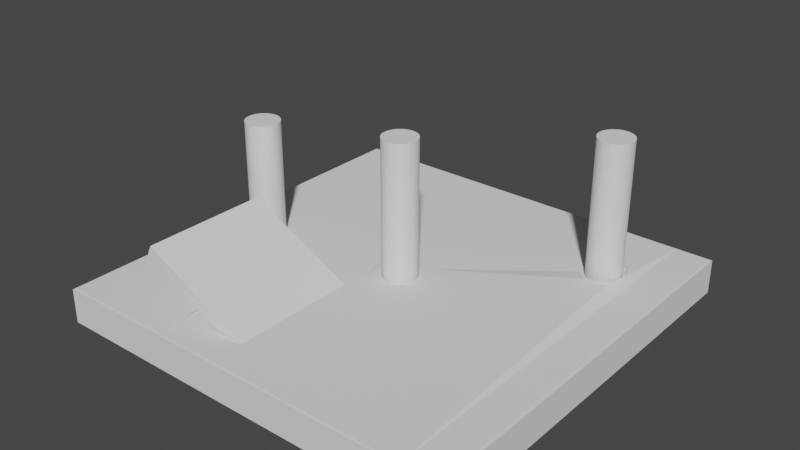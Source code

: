 # Source: scene1.blend  (saved by Blender 3.4.6; exported with 4.5.12 LTS)
import bpy
from mathutils import Matrix  # noqa: F401  (used for matrix-valued properties, if any)

bpy.ops.wm.read_factory_settings(use_empty=True)
scene = bpy.context.scene
scene.name = 'Scene'

# ---- collections
col_collection = bpy.data.collections.new('Collection'); scene.collection.children.link(col_collection)

# ---- world
world_world = bpy.data.worlds.new('World'); scene.world = world_world
world_world.use_nodes = True; world_world.node_tree.nodes.clear()
_N = world_world.node_tree.nodes; _L = world_world.node_tree.links
n0 = _N.new('ShaderNodeOutputWorld'); n0.name = 'World Output'; n0.location = (300, 300)
n1 = _N.new('ShaderNodeBackground'); n1.name = 'Background'; n1.location = (10, 300)
n1.inputs[0].default_value = (0.05088, 0.05088, 0.05088, 1.0)
_L.new(n1.outputs[0], n0.inputs[0])
n0.is_active_output = True
world_world.color = (0.05088, 0.05088, 0.05088)
world_world.use_sun_shadow = False
world_world.sun_shadow_jitter_overblur = 0.0

# ---- meshes
me_geometry = bpy.data.meshes.new('Geometry')
me_geometry.from_pydata([(-1.0, -1.0, -1.0), (-1.0, -1.0, 1.0), (-1.0, 1.0, -1.0), (-1.0, 1.0, 1.0), (1.0, -1.0, -1.0), (1.0, -1.0, 1.0), (1.0, 1.0, -1.0), (1.0, 1.0, 1.0), (0.0, 0.08262, 0.6765), (0.0, 0.08262, 8.96), (0.01612, 0.08103, 0.6765), (0.01612, 0.08103, 8.96), (0.03162, 0.07633, 0.6765), (0.03162, 0.07633, 8.96), (0.0459, 0.06869, 0.6765), (0.0459, 0.06869, 8.96), (0.05842, 0.05842, 0.6765), (0.05842, 0.05842, 8.96), (0.06869, 0.0459, 0.6765), (0.06869, 0.0459, 8.96), (0.07633, 0.03162, 0.6765), (0.07633, 0.03162, 8.96), (0.08103, 0.01612, 0.6765), (0.08103, 0.01612, 8.96), (0.08262, 0.0, 0.6765), (0.08262, 0.0, 8.96), (0.08103, -0.01612, 0.6765), (0.08103, -0.01612, 8.96), (0.07633, -0.03162, 0.6765), (0.07633, -0.03162, 8.96), (0.06869, -0.0459, 0.6765), (0.06869, -0.0459, 8.96), (0.05842, -0.05842, 0.6765), (0.05842, -0.05842, 8.96), (0.0459, -0.06869, 0.6765), (0.0459, -0.06869, 8.96), (0.03162, -0.07633, 0.6765), (0.03162, -0.07633, 8.96), (0.01612, -0.08103, 0.6765), (0.01612, -0.08103, 8.96), (0.0, -0.08262, 0.6765), (0.0, -0.08262, 8.96), (-0.01612, -0.08103, 0.6765), (-0.01612, -0.08103, 8.96), (-0.03162, -0.07633, 0.6765), (-0.03162, -0.07633, 8.96), (-0.0459, -0.06869, 0.6765), (-0.0459, -0.06869, 8.96), (-0.05842, -0.05842, 0.6765), (-0.05842, -0.05842, 8.96), (-0.06869, -0.0459, 0.6765), (-0.06869, -0.0459, 8.96), (-0.07633, -0.03162, 0.6765), (-0.07633, -0.03162, 8.96), (-0.08103, -0.01612, 0.6765), (-0.08103, -0.01612, 8.96), (-0.08262, 0.0, 0.6765), (-0.08262, 0.0, 8.96), (-0.08103, 0.01612, 0.6765), (-0.08103, 0.01612, 8.96), (-0.07633, 0.03162, 0.6765), (-0.07633, 0.03162, 8.96), (-0.06869, 0.0459, 0.6765), (-0.06869, 0.0459, 8.96), (-0.05842, 0.05842, 0.6765), (-0.05842, 0.05842, 8.96), (-0.0459, 0.06869, 0.6765), (-0.0459, 0.06869, 8.96), (-0.03162, 0.07633, 0.6765), (-0.03162, 0.07633, 8.96), (-0.01612, 0.08103, 0.6765), (-0.01612, 0.08103, 8.96), (-0.7468, 0.009786, -0.4705), (-0.7468, 0.009786, 7.813), (-0.7306, 0.008199, -0.4705), (-0.7306, 0.008199, 7.813), (-0.7151, 0.003497, -0.4705), (-0.7151, 0.003497, 7.813), (-0.7009, -0.004138, -0.4705), (-0.7009, -0.004138, 7.813), (-0.6883, -0.01441, -0.4705), (-0.6883, -0.01441, 7.813), (-0.6781, -0.02693, -0.4705), (-0.6781, -0.02693, 7.813), (-0.6704, -0.04122, -0.4705), (-0.6704, -0.04122, 7.813), (-0.6657, -0.05671, -0.4705), (-0.6657, -0.05671, 7.813), (-0.6641, -0.07283, -0.4705), (-0.6641, -0.07283, 7.813), (-0.6657, -0.08895, -0.4705), (-0.6657, -0.08895, 7.813), (-0.6704, -0.1044, -0.4705), (-0.6704, -0.1044, 7.813), (-0.6781, -0.1187, -0.4705), (-0.6781, -0.1187, 7.813), (-0.6883, -0.1313, -0.4705), (-0.6883, -0.1313, 7.813), (-0.7009, -0.1415, -0.4705), (-0.7009, -0.1415, 7.813), (-0.7151, -0.1492, -0.4705), (-0.7151, -0.1492, 7.813), (-0.7306, -0.1539, -0.4705), (-0.7306, -0.1539, 7.813), (-0.7468, -0.1555, -0.4705), (-0.7468, -0.1555, 7.813), (-0.7629, -0.1539, -0.4705), (-0.7629, -0.1539, 7.813), (-0.7784, -0.1492, -0.4705), (-0.7784, -0.1492, 7.813), (-0.7927, -0.1415, -0.4705), (-0.7927, -0.1415, 7.813), (-0.8052, -0.1313, -0.4705), (-0.8052, -0.1313, 7.813), (-0.8155, -0.1187, -0.4705), (-0.8155, -0.1187, 7.813), (-0.8231, -0.1044, -0.4705), (-0.8231, -0.1044, 7.813), (-0.8278, -0.08895, -0.4705), (-0.8278, -0.08895, 7.813), (-0.8294, -0.07283, -0.4705), (-0.8294, -0.07283, 7.813), (-0.8278, -0.05671, -0.4705), (-0.8278, -0.05671, 7.813), (-0.8231, -0.04122, -0.4705), (-0.8231, -0.04122, 7.813), (-0.8155, -0.02693, -0.4705), (-0.8155, -0.02693, 7.813), (-0.8052, -0.01441, -0.4705), (-0.8052, -0.01441, 7.813), (-0.7927, -0.004138, -0.4705), (-0.7927, -0.004138, 7.813), (-0.7784, 0.003497, -0.4705), (-0.7784, 0.003497, 7.813), (-0.7629, 0.008199, -0.4705), (-0.7629, 0.008199, 7.813), (0.6903, 0.6528, 0.6765), (0.6903, 0.6528, 8.96), (0.7065, 0.6512, 0.6765), (0.7065, 0.6512, 8.96), (0.722, 0.6465, 0.6765), (0.722, 0.6465, 8.96), (0.7362, 0.6389, 0.6765), (0.7362, 0.6389, 8.96), (0.7488, 0.6286, 0.6765), (0.7488, 0.6286, 8.96), (0.759, 0.6161, 0.6765), (0.759, 0.6161, 8.96), (0.7667, 0.6018, 0.6765), (0.7667, 0.6018, 8.96), (0.7714, 0.5863, 0.6765), (0.7714, 0.5863, 8.96), (0.773, 0.5702, 0.6765), (0.773, 0.5702, 8.96), (0.7714, 0.5541, 0.6765), (0.7714, 0.5541, 8.96), (0.7667, 0.5386, 0.6765), (0.7667, 0.5386, 8.96), (0.759, 0.5243, 0.6765), (0.759, 0.5243, 8.96), (0.7488, 0.5118, 0.6765), (0.7488, 0.5118, 8.96), (0.7362, 0.5015, 0.6765), (0.7362, 0.5015, 8.96), (0.722, 0.4939, 0.6765), (0.722, 0.4939, 8.96), (0.7065, 0.4892, 0.6765), (0.7065, 0.4892, 8.96), (0.6903, 0.4876, 0.6765), (0.6903, 0.4876, 8.96), (0.6742, 0.4892, 0.6765), (0.6742, 0.4892, 8.96), (0.6587, 0.4939, 0.6765), (0.6587, 0.4939, 8.96), (0.6444, 0.5015, 0.6765), (0.6444, 0.5015, 8.96), (0.6319, 0.5118, 0.6765), (0.6319, 0.5118, 8.96), (0.6216, 0.5243, 0.6765), (0.6216, 0.5243, 8.96), (0.614, 0.5386, 0.6765), (0.614, 0.5386, 8.96), (0.6093, 0.5541, 0.6765), (0.6093, 0.5541, 8.96), (0.6077, 0.5702, 0.6765), (0.6077, 0.5702, 8.96), (0.6093, 0.5863, 0.6765), (0.6093, 0.5863, 8.96), (0.614, 0.6018, 0.6765), (0.614, 0.6018, 8.96), (0.6216, 0.6161, 0.6765), (0.6216, 0.6161, 8.96), (0.6319, 0.6286, 0.6765), (0.6319, 0.6286, 8.96), (0.6444, 0.6389, 0.6765), (0.6444, 0.6389, 8.96), (0.6587, 0.6465, 0.6765), (0.6587, 0.6465, 8.96), (0.6742, 0.6512, 0.6765), (0.6742, 0.6512, 8.96), (-0.669, -0.8302, 3.652), (-0.6465, -0.8302, 4.193), (-0.669, -0.2236, 3.652), (-0.6465, -0.2236, 4.193), (-0.1275, -0.8302, 0.345), (-0.1049, -0.8302, 0.8866), (-0.1275, -0.2236, 0.345), (-0.1049, -0.2236, 0.8866)], [], [(0, 1, 3, 2), (2, 3, 7, 6), (6, 7, 5, 4), (4, 5, 1, 0), (2, 6, 4, 0), (7, 3, 1, 5), (8, 9, 11, 10), (10, 11, 13, 12), (12, 13, 15, 14), (14, 15, 17, 16), (16, 17, 19, 18), (18, 19, 21, 20), (20, 21, 23, 22), (22, 23, 25, 24), (24, 25, 27, 26), (26, 27, 29, 28), (28, 29, 31, 30), (30, 31, 33, 32), (32, 33, 35, 34), (34, 35, 37, 36), (36, 37, 39, 38), (38, 39, 41, 40), (40, 41, 43, 42), (42, 43, 45, 44), (44, 45, 47, 46), (46, 47, 49, 48), (48, 49, 51, 50), (50, 51, 53, 52), (52, 53, 55, 54), (54, 55, 57, 56), (56, 57, 59, 58), (58, 59, 61, 60), (60, 61, 63, 62), (62, 63, 65, 64), (64, 65, 67, 66), (66, 67, 69, 68), (11, 9, 71, 69, 67, 65, 63, 61, 59, 57, 55, 53, 51, 49, 47, 45, 43, 41, 39, 37, 35, 33, 31, 29, 27, 25, 23, 21, 19, 17, 15, 13), (68, 69, 71, 70), (70, 71, 9, 8), (8, 10, 12, 14, 16, 18, 20, 22, 24, 26, 28, 30, 32, 34, 36, 38, 40, 42, 44, 46, 48, 50, 52, 54, 56, 58, 60, 62, 64, 66, 68, 70), (72, 73, 75, 74), (74, 75, 77, 76), (76, 77, 79, 78), (78, 79, 81, 80), (80, 81, 83, 82), (82, 83, 85, 84), (84, 85, 87, 86), (86, 87, 89, 88), (88, 89, 91, 90), (90, 91, 93, 92), (92, 93, 95, 94), (94, 95, 97, 96), (96, 97, 99, 98), (98, 99, 101, 100), (100, 101, 103, 102), (102, 103, 105, 104), (104, 105, 107, 106), (106, 107, 109, 108), (108, 109, 111, 110), (110, 111, 113, 112), (112, 113, 115, 114), (114, 115, 117, 116), (116, 117, 119, 118), (118, 119, 121, 120), (120, 121, 123, 122), (122, 123, 125, 124), (124, 125, 127, 126), (126, 127, 129, 128), (128, 129, 131, 130), (130, 131, 133, 132), (75, 73, 135, 133, 131, 129, 127, 125, 123, 121, 119, 117, 115, 113, 111, 109, 107, 105, 103, 101, 99, 97, 95, 93, 91, 89, 87, 85, 83, 81, 79, 77), (132, 133, 135, 134), (134, 135, 73, 72), (72, 74, 76, 78, 80, 82, 84, 86, 88, 90, 92, 94, 96, 98, 100, 102, 104, 106, 108, 110, 112, 114, 116, 118, 120, 122, 124, 126, 128, 130, 132, 134), (136, 137, 139, 138), (138, 139, 141, 140), (140, 141, 143, 142), (142, 143, 145, 144), (144, 145, 147, 146), (146, 147, 149, 148), (148, 149, 151, 150), (150, 151, 153, 152), (152, 153, 155, 154), (154, 155, 157, 156), (156, 157, 159, 158), (158, 159, 161, 160), (160, 161, 163, 162), (162, 163, 165, 164), (164, 165, 167, 166), (166, 167, 169, 168), (168, 169, 171, 170), (170, 171, 173, 172), (172, 173, 175, 174), (174, 175, 177, 176), (176, 177, 179, 178), (178, 179, 181, 180), (180, 181, 183, 182), (182, 183, 185, 184), (184, 185, 187, 186), (186, 187, 189, 188), (188, 189, 191, 190), (190, 191, 193, 192), (192, 193, 195, 194), (194, 195, 197, 196), (139, 137, 199, 197, 195, 193, 191, 189, 187, 185, 183, 181, 179, 177, 175, 173, 171, 169, 167, 165, 163, 161, 159, 157, 155, 153, 151, 149, 147, 145, 143, 141), (196, 197, 199, 198), (198, 199, 137, 136), (136, 138, 140, 142, 144, 146, 148, 150, 152, 154, 156, 158, 160, 162, 164, 166, 168, 170, 172, 174, 176, 178, 180, 182, 184, 186, 188, 190, 192, 194, 196, 198), (200, 201, 203, 202), (202, 203, 207, 206), (206, 207, 205, 204), (204, 205, 201, 200), (202, 206, 204, 200), (207, 203, 201, 205)])
_uv = me_geometry.uv_layers.new(name='UVMap')
_uv.uv.foreach_set('vector', [0.7908, 0.554, 0.7269, 0.554, 0.7269, 0.4901, 0.7908, 0.4901, 0.7908, 0.3623, 0.7908, 0.4262, 0.7269, 0.4262, 0.7269, 0.3623, 0.7908, 0.6179, 0.7269, 0.6179, 0.7269, 0.554, 0.7908, 0.554, 0.7908, 0.4262, 0.7908, 0.4901, 0.7269, 0.4901, 0.7269, 0.4262, 0.7269, 0.2984, 0.7908, 0.2984, 0.7908, 0.3623, 0.7269, 0.3623, 0.7269, 0.2345, 0.7908, 0.2345, 0.7908, 0.2984, 0.7269, 0.2984, 0.7927, 0.4992, 0.7927, 0.7639, 0.7922, 0.7639, 0.7922, 0.4992, 0.7922, 0.4992, 0.7922, 0.7639, 0.7917, 0.7639, 0.7917, 0.4992, 0.7917, 0.4992, 0.7917, 0.7639, 0.7912, 0.7639, 0.7912, 0.4992, 0.7912, 0.4992, 0.7912, 0.7639, 0.7908, 0.7639, 0.7908, 0.4992, 0.8058, 0.4992, 0.8058, 0.7639, 0.8054, 0.7639, 0.8054, 0.4992, 0.8054, 0.4992, 0.8054, 0.7639, 0.8049, 0.7639, 0.8049, 0.4992, 0.8049, 0.4992, 0.8049, 0.7639, 0.8044, 0.7639, 0.8044, 0.4992, 0.8044, 0.4992, 0.8044, 0.7639, 0.8039, 0.7639, 0.8039, 0.4992, 0.8039, 0.4992, 0.8039, 0.7639, 0.8034, 0.7639, 0.8034, 0.4992, 0.8034, 0.4992, 0.8034, 0.7639, 0.8029, 0.7639, 0.8029, 0.4992, 0.8029, 0.4992, 0.8029, 0.7639, 0.8024, 0.7639, 0.8024, 0.4992, 0.8024, 0.4992, 0.8024, 0.7639, 0.802, 0.7639, 0.802, 0.4992, 0.7946, 0.2345, 0.7946, 0.4992, 0.7942, 0.4992, 0.7942, 0.2345, 0.7942, 0.2345, 0.7942, 0.4992, 0.7937, 0.4992, 0.7937, 0.2345, 0.7937, 0.2345, 0.7937, 0.4992, 0.7932, 0.4992, 0.7932, 0.2345, 0.7932, 0.2345, 0.7932, 0.4992, 0.7927, 0.4992, 0.7927, 0.2345, 0.7927, 0.2345, 0.7927, 0.4992, 0.7922, 0.4992, 0.7922, 0.2345, 0.7922, 0.2345, 0.7922, 0.4992, 0.7917, 0.4992, 0.7917, 0.2345, 0.7917, 0.2345, 0.7917, 0.4992, 0.7912, 0.4992, 0.7912, 0.2345, 0.7912, 0.2345, 0.7912, 0.4992, 0.7908, 0.4992, 0.7908, 0.2345, 0.8058, 0.7639, 0.8058, 0.4992, 0.8062, 0.4992, 0.8062, 0.7639, 0.8062, 0.7639, 0.8062, 0.4992, 0.8066, 0.4992, 0.8066, 0.7639, 0.8066, 0.7639, 0.8066, 0.4992, 0.8071, 0.4992, 0.8071, 0.7639, 0.8071, 0.7639, 0.8071, 0.4992, 0.8076, 0.4992, 0.8076, 0.7639, 0.8076, 0.7639, 0.8076, 0.4992, 0.8082, 0.4992, 0.8082, 0.7639, 0.8082, 0.7639, 0.8082, 0.4992, 0.8086, 0.4992, 0.8086, 0.7639, 0.8086, 0.7639, 0.8086, 0.4992, 0.8091, 0.4992, 0.8091, 0.7639, 0.8091, 0.7639, 0.8091, 0.4992, 0.8095, 0.4992, 0.8095, 0.7639, 0.7946, 0.4992, 0.7946, 0.7639, 0.7942, 0.7639, 0.7942, 0.4992, 0.7942, 0.4992, 0.7942, 0.7639, 0.7937, 0.7639, 0.7937, 0.4992, 0.7374, 0.7439, 0.7374, 0.7434, 0.7375, 0.7429, 0.7377, 0.7424, 0.738, 0.7419, 0.7384, 0.7416, 0.7388, 0.7413, 0.7393, 0.7411, 0.7398, 0.741, 0.7403, 0.741, 0.7408, 0.7411, 0.7413, 0.7413, 0.7417, 0.7416, 0.7421, 0.7419, 0.7424, 0.7424, 0.7426, 0.7429, 0.7427, 0.7434, 0.7427, 0.7439, 0.7426, 0.7444, 0.7424, 0.7449, 0.7421, 0.7453, 0.7417, 0.7457, 0.7413, 0.7459, 0.7408, 0.7461, 0.7403, 0.7462, 0.7398, 0.7462, 0.7393, 0.7461, 0.7388, 0.7459, 0.7384, 0.7457, 0.738, 0.7453, 0.7377, 0.7449, 0.7375, 0.7444, 0.7937, 0.4992, 0.7937, 0.7639, 0.7932, 0.7639, 0.7932, 0.4992, 0.7932, 0.4992, 0.7932, 0.7639, 0.7927, 0.7639, 0.7927, 0.4992, 0.7427, 0.7434, 0.7428, 0.7429, 0.743, 0.7424, 0.7433, 0.7419, 0.7436, 0.7416, 0.7441, 0.7413, 0.7446, 0.7411, 0.7451, 0.741, 0.7456, 0.741, 0.7461, 0.7411, 0.7466, 0.7413, 0.747, 0.7416, 0.7474, 0.7419, 0.7476, 0.7424, 0.7478, 0.7429, 0.7479, 0.7434, 0.7479, 0.7439, 0.7478, 0.7444, 0.7476, 0.7449, 0.7474, 0.7453, 0.747, 0.7457, 0.7466, 0.7459, 0.7461, 0.7461, 0.7456, 0.7462, 0.7451, 0.7462, 0.7446, 0.7461, 0.7441, 0.7459, 0.7436, 0.7457, 0.7433, 0.7453, 0.743, 0.7449, 0.7428, 0.7444, 0.7427, 0.7439, 0.7964, 0.4992, 0.7964, 0.7639, 0.7959, 0.7639, 0.7959, 0.4992, 0.7959, 0.4992, 0.7959, 0.7639, 0.7954, 0.7639, 0.7954, 0.4992, 0.7954, 0.4992, 0.7954, 0.7639, 0.795, 0.7639, 0.795, 0.4992, 0.795, 0.4992, 0.795, 0.7639, 0.7946, 0.7639, 0.7946, 0.4992, 0.8058, 0.2345, 0.8058, 0.4992, 0.8054, 0.4992, 0.8054, 0.2345, 0.8054, 0.2345, 0.8054, 0.4992, 0.8049, 0.4992, 0.8049, 0.2345, 0.8049, 0.2345, 0.8049, 0.4992, 0.8044, 0.4992, 0.8044, 0.2345, 0.8044, 0.2345, 0.8044, 0.4992, 0.8039, 0.4992, 0.8039, 0.2345, 0.8039, 0.2345, 0.8039, 0.4992, 0.8034, 0.4992, 0.8034, 0.2345, 0.8034, 0.2345, 0.8034, 0.4992, 0.8029, 0.4992, 0.8029, 0.2345, 0.8029, 0.2345, 0.8029, 0.4992, 0.8024, 0.4992, 0.8024, 0.2345, 0.8024, 0.2345, 0.8024, 0.4992, 0.802, 0.4992, 0.802, 0.2345, 0.802, 0.4992, 0.802, 0.7639, 0.8016, 0.7639, 0.8016, 0.4992, 0.8016, 0.4992, 0.8016, 0.7639, 0.8012, 0.7639, 0.8012, 0.4992, 0.8012, 0.4992, 0.8012, 0.7639, 0.8007, 0.7639, 0.8007, 0.4992, 0.8007, 0.4992, 0.8007, 0.7639, 0.8002, 0.7639, 0.8002, 0.4992, 0.8002, 0.4992, 0.8002, 0.7639, 0.7997, 0.7639, 0.7997, 0.4992, 0.7997, 0.4992, 0.7997, 0.7639, 0.7992, 0.7639, 0.7992, 0.4992, 0.7992, 0.4992, 0.7992, 0.7639, 0.7987, 0.7639, 0.7987, 0.4992, 0.7987, 0.4992, 0.7987, 0.7639, 0.7983, 0.7639, 0.7983, 0.4992, 0.8095, 0.4992, 0.8095, 0.2345, 0.8099, 0.2345, 0.8099, 0.4992, 0.8099, 0.4992, 0.8099, 0.2345, 0.8104, 0.2345, 0.8104, 0.4992, 0.8104, 0.4992, 0.8104, 0.2345, 0.8109, 0.2345, 0.8109, 0.4992, 0.8109, 0.4992, 0.8109, 0.2345, 0.8114, 0.2345, 0.8114, 0.4992, 0.8114, 0.4992, 0.8114, 0.2345, 0.8119, 0.2345, 0.8119, 0.4992, 0.8119, 0.4992, 0.8119, 0.2345, 0.8124, 0.2345, 0.8124, 0.4992, 0.8124, 0.4992, 0.8124, 0.2345, 0.8128, 0.2345, 0.8128, 0.4992, 0.8128, 0.4992, 0.8128, 0.2345, 0.8132, 0.2345, 0.8132, 0.4992, 0.7983, 0.4992, 0.7983, 0.7639, 0.7979, 0.7639, 0.7979, 0.4992, 0.7979, 0.4992, 0.7979, 0.7639, 0.7974, 0.7639, 0.7974, 0.4992, 0.7321, 0.7444, 0.7319, 0.7449, 0.7316, 0.7453, 0.7312, 0.7457, 0.7308, 0.7459, 0.7303, 0.7461, 0.7298, 0.7462, 0.7293, 0.7462, 0.7288, 0.7461, 0.7283, 0.7459, 0.7279, 0.7457, 0.7275, 0.7453, 0.7272, 0.7449, 0.727, 0.7444, 0.7269, 0.7439, 0.7269, 0.7434, 0.727, 0.7429, 0.7272, 0.7424, 0.7275, 0.7419, 0.7279, 0.7416, 0.7283, 0.7413, 0.7288, 0.7411, 0.7293, 0.741, 0.7298, 0.741, 0.7303, 0.7411, 0.7308, 0.7413, 0.7312, 0.7416, 0.7316, 0.7419, 0.7319, 0.7424, 0.7321, 0.7429, 0.7322, 0.7434, 0.7322, 0.7439, 0.7974, 0.4992, 0.7974, 0.7639, 0.797, 0.7639, 0.797, 0.4992, 0.797, 0.4992, 0.797, 0.7639, 0.7964, 0.7639, 0.7964, 0.4992, 0.7371, 0.7449, 0.7369, 0.7453, 0.7365, 0.7457, 0.7361, 0.7459, 0.7356, 0.7461, 0.7351, 0.7462, 0.7346, 0.7462, 0.734, 0.7461, 0.7336, 0.7459, 0.7331, 0.7457, 0.7328, 0.7453, 0.7325, 0.7449, 0.7323, 0.7444, 0.7322, 0.7439, 0.7322, 0.7434, 0.7323, 0.7429, 0.7325, 0.7424, 0.7328, 0.7419, 0.7331, 0.7416, 0.7336, 0.7413, 0.734, 0.7411, 0.7346, 0.741, 0.7351, 0.741, 0.7356, 0.7411, 0.7361, 0.7413, 0.7365, 0.7416, 0.7369, 0.7419, 0.7371, 0.7424, 0.7373, 0.7429, 0.7374, 0.7434, 0.7374, 0.7439, 0.7373, 0.7444, 0.7964, 0.2345, 0.7964, 0.4992, 0.7959, 0.4992, 0.7959, 0.2345, 0.7959, 0.2345, 0.7959, 0.4992, 0.7954, 0.4992, 0.7954, 0.2345, 0.7954, 0.2345, 0.7954, 0.4992, 0.795, 0.4992, 0.795, 0.2345, 0.795, 0.2345, 0.795, 0.4992, 0.7946, 0.4992, 0.7946, 0.2345, 0.8095, 0.2345, 0.8095, 0.4992, 0.8091, 0.4992, 0.8091, 0.2345, 0.8091, 0.2345, 0.8091, 0.4992, 0.8086, 0.4992, 0.8086, 0.2345, 0.8086, 0.2345, 0.8086, 0.4992, 0.8082, 0.4992, 0.8082, 0.2345, 0.8082, 0.2345, 0.8082, 0.4992, 0.8076, 0.4992, 0.8076, 0.2345, 0.8076, 0.2345, 0.8076, 0.4992, 0.8071, 0.4992, 0.8071, 0.2345, 0.8071, 0.2345, 0.8071, 0.4992, 0.8066, 0.4992, 0.8066, 0.2345, 0.8066, 0.2345, 0.8066, 0.4992, 0.8062, 0.4992, 0.8062, 0.2345, 0.8062, 0.2345, 0.8062, 0.4992, 0.8058, 0.4992, 0.8058, 0.2345, 0.802, 0.2345, 0.802, 0.4992, 0.8016, 0.4992, 0.8016, 0.2345, 0.8016, 0.2345, 0.8016, 0.4992, 0.8012, 0.4992, 0.8012, 0.2345, 0.8012, 0.2345, 0.8012, 0.4992, 0.8007, 0.4992, 0.8007, 0.2345, 0.8007, 0.2345, 0.8007, 0.4992, 0.8002, 0.4992, 0.8002, 0.2345, 0.8002, 0.2345, 0.8002, 0.4992, 0.7997, 0.4992, 0.7997, 0.2345, 0.7997, 0.2345, 0.7997, 0.4992, 0.7992, 0.4992, 0.7992, 0.2345, 0.7992, 0.2345, 0.7992, 0.4992, 0.7987, 0.4992, 0.7987, 0.2345, 0.7987, 0.2345, 0.7987, 0.4992, 0.7983, 0.4992, 0.7983, 0.2345, 0.8095, 0.7639, 0.8095, 0.4992, 0.8099, 0.4992, 0.8099, 0.7639, 0.8099, 0.7639, 0.8099, 0.4992, 0.8104, 0.4992, 0.8104, 0.7639, 0.8104, 0.7639, 0.8104, 0.4992, 0.8109, 0.4992, 0.8109, 0.7639, 0.8109, 0.7639, 0.8109, 0.4992, 0.8114, 0.4992, 0.8114, 0.7639, 0.8114, 0.7639, 0.8114, 0.4992, 0.8119, 0.4992, 0.8119, 0.7639, 0.8119, 0.7639, 0.8119, 0.4992, 0.8124, 0.4992, 0.8124, 0.7639, 0.8124, 0.7639, 0.8124, 0.4992, 0.8128, 0.4992, 0.8128, 0.7639, 0.8128, 0.7639, 0.8128, 0.4992, 0.8132, 0.4992, 0.8132, 0.7639, 0.7983, 0.2345, 0.7983, 0.4992, 0.7979, 0.4992, 0.7979, 0.2345, 0.7979, 0.2345, 0.7979, 0.4992, 0.7974, 0.4992, 0.7974, 0.2345, 0.7365, 0.7509, 0.7361, 0.7512, 0.7356, 0.7514, 0.7351, 0.7515, 0.7346, 0.7515, 0.734, 0.7514, 0.7336, 0.7512, 0.7331, 0.7509, 0.7328, 0.7505, 0.7325, 0.7501, 0.7323, 0.7496, 0.7322, 0.7491, 0.7322, 0.7486, 0.7323, 0.7481, 0.7325, 0.7476, 0.7328, 0.7472, 0.7331, 0.7468, 0.7336, 0.7465, 0.734, 0.7463, 0.7346, 0.7462, 0.7351, 0.7462, 0.7356, 0.7463, 0.7361, 0.7465, 0.7365, 0.7468, 0.7369, 0.7472, 0.7371, 0.7476, 0.7373, 0.7481, 0.7374, 0.7486, 0.7374, 0.7491, 0.7373, 0.7496, 0.7371, 0.7501, 0.7369, 0.7505, 0.7974, 0.2345, 0.7974, 0.4992, 0.797, 0.4992, 0.797, 0.2345, 0.797, 0.2345, 0.797, 0.4992, 0.7964, 0.4992, 0.7964, 0.2345, 0.7283, 0.7512, 0.7279, 0.7509, 0.7275, 0.7505, 0.7272, 0.7501, 0.727, 0.7496, 0.7269, 0.7491, 0.7269, 0.7486, 0.727, 0.7481, 0.7272, 0.7476, 0.7275, 0.7472, 0.7279, 0.7468, 0.7283, 0.7465, 0.7288, 0.7463, 0.7293, 0.7462, 0.7298, 0.7462, 0.7303, 0.7463, 0.7308, 0.7465, 0.7312, 0.7468, 0.7316, 0.7472, 0.7319, 0.7476, 0.7321, 0.7481, 0.7322, 0.7486, 0.7322, 0.7491, 0.7321, 0.7496, 0.7319, 0.7501, 0.7316, 0.7505, 0.7312, 0.7509, 0.7308, 0.7512, 0.7303, 0.7514, 0.7298, 0.7515, 0.7293, 0.7515, 0.7288, 0.7514, 0.7657, 0.7237, 0.7657, 0.741, 0.7463, 0.741, 0.7463, 0.7237, 0.7692, 0.6349, 0.7727, 0.6179, 0.7727, 0.725, 0.7692, 0.742, 0.7463, 0.6179, 0.7463, 0.6352, 0.7269, 0.6352, 0.7269, 0.6179, 0.7657, 0.6179, 0.7692, 0.6349, 0.7692, 0.742, 0.7657, 0.725, 0.7463, 0.7237, 0.7463, 0.6179, 0.7657, 0.6179, 0.7657, 0.7237, 0.7463, 0.6352, 0.7463, 0.741, 0.7269, 0.741, 0.7269, 0.6352])
me_geometry.update()
me_navmesh = bpy.data.meshes.new('Navmesh')
me_navmesh.from_pydata([(9.984, -12.03, 1.05), (11.98, -12.03, 1.05), (9.995, 11.93, 1.05), (12.0, 11.93, 1.05), (-1.313, -11.99, 1.061), (-1.371, -2.732, 1.061), (-1.19, -1.214, 1.071), (0.7289, -1.043, 1.071), (1.289, 0.1185, 1.071), (0.6286, 1.203, 1.071), (-0.6167, 1.037, 1.071), (-1.451, -0.03434, 1.071), (-1.369, -0.818, 1.071), (7.232, 6.312, 1.071), (7.273, 7.995, 1.071), (8.977, 8.385, 1.071), (9.636, 6.955, 1.071), (9.247, 5.636, 1.263), (7.978, 5.476, 1.263), (-1.876, -2.472, 1.061), (-5.682, -2.612, 1.061), (-5.462, -9.993, 1.061), (-1.659, -10.15, 1.061), (-1.465, -10.08, 1.061), (-1.514, -2.82, 1.061), (-7.703, -10.04, 4.179), (-7.752, -2.782, 4.179), (-7.912, -1.222, 1.071), (-8.198, 0.1207, 1.071), (-9.838, 0.3199, 1.071), (-10.22, -0.6925, 1.071), (-9.771, -1.947, 1.071), (-8.554, -2.116, 1.071), (-11.99, -11.98, 1.061), (-11.92, 11.83, 1.061)], [], [(1, 2, 0), (24, 25, 23), (4, 21, 22), (23, 4, 22), (5, 23, 24), (12, 6, 19), (21, 32, 20), (8, 9, 18), (2, 17, 0), (2, 15, 14), (2, 29, 34), (30, 31, 33), (1, 3, 2), (24, 26, 25), (4, 33, 21), (5, 4, 23), (6, 5, 19), (19, 20, 12), (20, 32, 27), (12, 20, 11), (27, 11, 20), (21, 33, 32), (17, 0, 18), (0, 4, 7), (18, 0, 8), (4, 5, 7), (5, 6, 7), (8, 0, 7), (9, 13, 18), (2, 16, 17), (10, 11, 28), (11, 27, 28), (28, 29, 14), (29, 2, 14), (13, 9, 14), (9, 10, 14), (10, 28, 14), (2, 16, 15), (34, 29, 30), (31, 32, 33), (33, 34, 30)])
_uv = me_navmesh.uv_layers.new(name='UVMap')
_uv.uv.foreach_set('vector', [0.9194, 0.7655, 0.9815, 0.0, 0.9815, 0.7655, 0.9194, 0.232, 0.7022, 0.002492, 0.9194, 0.0, 0.3412, 0.7644, 0.2086, 0.7007, 0.3301, 0.7056, 0.3363, 0.7034, 0.3412, 0.7644, 0.3301, 0.7056, 0.3392, 0.4686, 0.3363, 0.7034, 0.3347, 0.4714, 0.3392, 0.4074, 0.345, 0.4201, 0.3231, 0.4603, 0.2086, 0.7007, 0.1097, 0.449, 0.2015, 0.4648, 0.4242, 0.3775, 0.4031, 0.3428, 0.6378, 0.2062, 0.7269, 1.0, 0.7022, 0.799, 0.7269, 0.2345, 0.7022, 0.0, 0.6697, 0.1132, 0.6153, 0.1257, 0.7022, 0.0, 0.06861, 0.3712, 0.001946, 0.003484, 0.05654, 0.4035, 0.07081, 0.4436, 0.0, 0.7643, 0.9194, 0.7655, 0.9194, 3.815e-06, 0.9815, 0.0, 0.9194, 0.232, 0.7022, 0.2345, 0.7022, 0.002492, 0.3412, 0.7644, 0.0, 0.7643, 0.2086, 0.7007, 0.3392, 0.4686, 0.3412, 0.7644, 0.3363, 0.7034, 0.345, 0.4201, 0.3392, 0.4686, 0.3231, 0.4603, 0.3231, 0.4603, 0.2015, 0.4648, 0.3392, 0.4074, 0.2015, 0.4648, 0.1097, 0.449, 0.1302, 0.4204, 0.3392, 0.4074, 0.2015, 0.4648, 0.3366, 0.3824, 0.1302, 0.4204, 0.3366, 0.3824, 0.2015, 0.4648, 0.2086, 0.7007, 0.0, 0.7643, 0.1097, 0.449, 0.6784, 0.201, 0.7022, 0.7655, 0.6378, 0.2062, 0.7022, 0.7655, 0.3412, 0.7644, 0.4063, 0.4146, 0.6378, 0.2062, 0.7022, 0.7655, 0.4242, 0.3775, 0.3412, 0.7644, 0.3392, 0.4686, 0.4063, 0.4146, 0.3392, 0.4686, 0.345, 0.4201, 0.4063, 0.4146, 0.4242, 0.3775, 0.7022, 0.7655, 0.4063, 0.4146, 0.4031, 0.3428, 0.614, 0.1795, 0.6378, 0.2062, 0.7269, 1.0, 0.7157, 0.8411, 0.7022, 0.799, 0.3633, 0.3481, 0.3366, 0.3824, 0.121, 0.3775, 0.3366, 0.3824, 0.1302, 0.4204, 0.121, 0.3775, 0.121, 0.3775, 0.06861, 0.3712, 0.6153, 0.1257, 0.06861, 0.3712, 0.7022, 0.0, 0.6153, 0.1257, 0.614, 0.1795, 0.4031, 0.3428, 0.6153, 0.1257, 0.4031, 0.3428, 0.3633, 0.3481, 0.6153, 0.1257, 0.3633, 0.3481, 0.121, 0.3775, 0.6153, 0.1257, 0.7022, 0.0, 0.6908, 0.1589, 0.6697, 0.1132, 0.001946, 0.003484, 0.06861, 0.3712, 0.05654, 0.4035, 0.07081, 0.4436, 0.1097, 0.449, 0.0, 0.7643, 0.0, 0.7643, 0.001946, 0.003484, 0.05654, 0.4035])
me_navmesh.update()

# ---- objects
ob_geometry = bpy.data.objects.new('Geometry', me_geometry)
ob_navmesh = bpy.data.objects.new('Navmesh', me_navmesh)

# ---- transforms, parenting, visibility, modifiers, constraints
ob_geometry.location = (0.0, 0.0, 0.0)
ob_geometry.scale = (12.1, 12.1, 1.0)
ob_navmesh.location = (0.0, 0.0, 0.0)

# ---- collection membership
col_collection.objects.link(ob_geometry)
col_collection.objects.link(ob_navmesh)

# ---- scene / render settings (as saved in the file)
scene.frame_start = 1; scene.frame_end = 250; scene.frame_set(0)
scene.render.engine = 'BLENDER_EEVEE_NEXT'
scene.cycles.sampling_pattern = 'TABULATED_SOBOL'
scene.cycles.use_light_tree = False
scene.view_settings.view_transform = 'Filmic'
bpy.context.view_layer.update()

# ---- added for rendering (the .blend has no active camera and no usable light): camera, sun
cam_auto = bpy.data.cameras.new('AutoCamera')
cam_auto.lens = 50.0
cam_auto.sensor_width = 36.0
cam_auto.clip_end = 1000.0
ob_auto_camera = bpy.data.objects.new('AutoCamera', cam_auto)
scene.collection.objects.link(ob_auto_camera)
ob_auto_camera.location = (32.9883, -39.5859, 30.3707)
ob_auto_camera.rotation_euler = (1.09748, -7.21219e-08, 0.694738)
scene.camera = ob_auto_camera
light_auto_sun = bpy.data.lights.new('AutoSun', 'SUN')
light_auto_sun.energy = 3.0
light_auto_sun.angle = 0.0523599
ob_auto_sun = bpy.data.objects.new('AutoSun', light_auto_sun)
scene.collection.objects.link(ob_auto_sun)
ob_auto_sun.rotation_euler = (0.872665, 0.174533, 0.523599)
bpy.context.view_layer.update()
